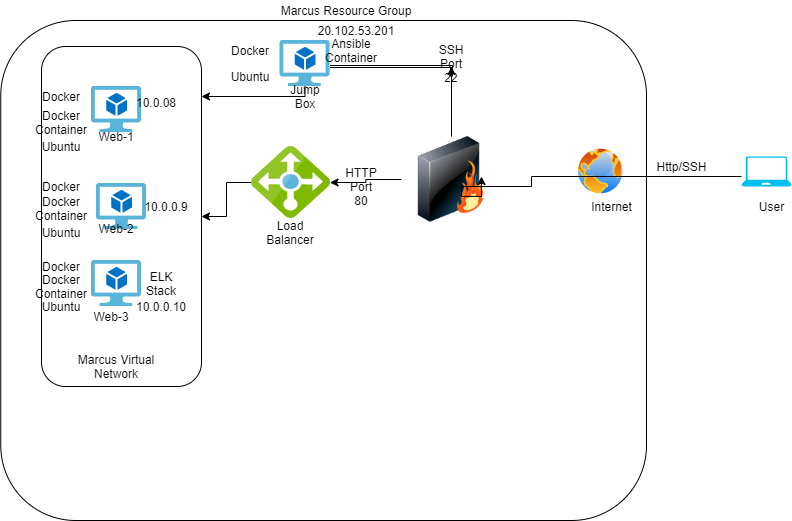

The diagram above was exported from draw.io. Its source (the exported page's mxGraphModel, read from the mxfile embedded in the PNG):
<mxGraphModel dx="1092" dy="508" grid="1" gridSize="10" guides="1" tooltips="1" connect="1" arrows="1" fold="1" page="1" pageScale="1" pageWidth="850" pageHeight="1100" math="0" shadow="0">
  <root>
    <mxCell id="0" />
    <mxCell id="1" parent="0" />
    <mxCell id="uSkRdBtcn-mzaaSeA4D1-11" value="" style="rounded=1;whiteSpace=wrap;html=1;" parent="1" vertex="1">
      <mxGeometry x="49.25" y="64" width="645.75" height="500" as="geometry" />
    </mxCell>
    <mxCell id="uSkRdBtcn-mzaaSeA4D1-13" value="" style="rounded=1;whiteSpace=wrap;html=1;" parent="1" vertex="1">
      <mxGeometry x="90" y="90" width="160" height="340" as="geometry" />
    </mxCell>
    <mxCell id="uSkRdBtcn-mzaaSeA4D1-20" value="" style="edgeStyle=orthogonalEdgeStyle;rounded=0;orthogonalLoop=1;jettySize=auto;html=1;" parent="1" source="uSkRdBtcn-mzaaSeA4D1-1" target="uSkRdBtcn-mzaaSeA4D1-13" edge="1">
      <mxGeometry relative="1" as="geometry" />
    </mxCell>
    <mxCell id="uSkRdBtcn-mzaaSeA4D1-1" value="" style="aspect=fixed;html=1;points=[];align=center;image;fontSize=12;image=img/lib/mscae/Load_Balancer_feature.svg;dashed=0;fontFamily=Helvetica;fontColor=#000000;strokeColor=#000000;fillColor=#F58536;" parent="1" vertex="1">
      <mxGeometry x="300" y="190" width="78.5" height="72" as="geometry" />
    </mxCell>
    <mxCell id="uSkRdBtcn-mzaaSeA4D1-2" value="" style="aspect=fixed;html=1;points=[];align=center;image;fontSize=12;image=img/lib/mscae/Virtual_Machine_2.svg;" parent="1" vertex="1">
      <mxGeometry x="140" y="130" width="50" height="46" as="geometry" />
    </mxCell>
    <mxCell id="uSkRdBtcn-mzaaSeA4D1-3" value="" style="aspect=fixed;html=1;points=[];align=center;image;fontSize=12;image=img/lib/mscae/Virtual_Machine_2.svg;" parent="1" vertex="1">
      <mxGeometry x="140" y="304" width="50" height="46" as="geometry" />
    </mxCell>
    <mxCell id="uSkRdBtcn-mzaaSeA4D1-4" value="" style="aspect=fixed;html=1;points=[];align=center;image;fontSize=12;image=img/lib/mscae/Virtual_Machine_2.svg;" parent="1" vertex="1">
      <mxGeometry x="145" y="227" width="50" height="46" as="geometry" />
    </mxCell>
    <mxCell id="uSkRdBtcn-mzaaSeA4D1-23" style="edgeStyle=orthogonalEdgeStyle;rounded=0;orthogonalLoop=1;jettySize=auto;html=1;" parent="1" source="uSkRdBtcn-mzaaSeA4D1-5" target="uSkRdBtcn-mzaaSeA4D1-13" edge="1">
      <mxGeometry relative="1" as="geometry">
        <Array as="points">
          <mxPoint x="354" y="140" />
        </Array>
      </mxGeometry>
    </mxCell>
    <mxCell id="Gq2XCK8dX65WbDP9WtMX-13" value="" style="edgeStyle=orthogonalEdgeStyle;shape=link;rounded=0;orthogonalLoop=1;jettySize=auto;html=1;width=-2;" edge="1" parent="1" source="uSkRdBtcn-mzaaSeA4D1-5">
      <mxGeometry relative="1" as="geometry">
        <mxPoint x="500" y="120" as="targetPoint" />
        <Array as="points">
          <mxPoint x="500" y="110" />
        </Array>
      </mxGeometry>
    </mxCell>
    <mxCell id="uSkRdBtcn-mzaaSeA4D1-5" value="" style="aspect=fixed;html=1;points=[];align=center;image;fontSize=12;image=img/lib/mscae/Virtual_Machine_2.svg;" parent="1" vertex="1">
      <mxGeometry x="328.5" y="84" width="50" height="46" as="geometry" />
    </mxCell>
    <mxCell id="uSkRdBtcn-mzaaSeA4D1-8" value="" style="aspect=fixed;perimeter=ellipsePerimeter;html=1;align=center;shadow=0;dashed=0;spacingTop=3;image;image=img/lib/active_directory/internet_globe.svg;" parent="1" vertex="1">
      <mxGeometry x="624.25" y="190" width="50" height="50" as="geometry" />
    </mxCell>
    <mxCell id="uSkRdBtcn-mzaaSeA4D1-22" value="" style="edgeStyle=orthogonalEdgeStyle;rounded=0;orthogonalLoop=1;jettySize=auto;html=1;" parent="1" source="uSkRdBtcn-mzaaSeA4D1-9" target="uSkRdBtcn-mzaaSeA4D1-1" edge="1">
      <mxGeometry relative="1" as="geometry" />
    </mxCell>
    <mxCell id="Gq2XCK8dX65WbDP9WtMX-11" value="" style="edgeStyle=orthogonalEdgeStyle;rounded=0;orthogonalLoop=1;jettySize=auto;html=1;" edge="1" parent="1" source="uSkRdBtcn-mzaaSeA4D1-9">
      <mxGeometry relative="1" as="geometry">
        <mxPoint x="500" y="110" as="targetPoint" />
      </mxGeometry>
    </mxCell>
    <mxCell id="uSkRdBtcn-mzaaSeA4D1-9" value="" style="image;html=1;image=img/lib/clip_art/networking/Firewall_128x128.png" parent="1" vertex="1">
      <mxGeometry x="450" y="180" width="100" height="86" as="geometry" />
    </mxCell>
    <mxCell id="uSkRdBtcn-mzaaSeA4D1-12" value="Marcus Resource Group" style="text;html=1;strokeColor=none;fillColor=none;align=center;verticalAlign=middle;whiteSpace=wrap;rounded=0;" parent="1" vertex="1">
      <mxGeometry x="260" y="44" width="270" height="20" as="geometry" />
    </mxCell>
    <mxCell id="uSkRdBtcn-mzaaSeA4D1-14" value="Marcus Virtual Network" style="text;html=1;strokeColor=none;fillColor=none;align=center;verticalAlign=middle;whiteSpace=wrap;rounded=0;" parent="1" vertex="1">
      <mxGeometry x="105" y="400" width="120" height="20" as="geometry" />
    </mxCell>
    <mxCell id="uSkRdBtcn-mzaaSeA4D1-21" style="edgeStyle=orthogonalEdgeStyle;rounded=0;orthogonalLoop=1;jettySize=auto;html=1;" parent="1" source="uSkRdBtcn-mzaaSeA4D1-16" edge="1">
      <mxGeometry relative="1" as="geometry">
        <mxPoint x="530" y="220" as="targetPoint" />
        <Array as="points">
          <mxPoint x="580" y="220" />
          <mxPoint x="580" y="230" />
          <mxPoint x="510" y="230" />
          <mxPoint x="510" y="240" />
          <mxPoint x="530" y="240" />
        </Array>
      </mxGeometry>
    </mxCell>
    <mxCell id="uSkRdBtcn-mzaaSeA4D1-16" value="" style="verticalLabelPosition=bottom;html=1;verticalAlign=top;align=center;strokeColor=none;fillColor=#00BEF2;shape=mxgraph.azure.laptop;pointerEvents=1;" parent="1" vertex="1">
      <mxGeometry x="790" y="200" width="50" height="30" as="geometry" />
    </mxCell>
    <mxCell id="Gq2XCK8dX65WbDP9WtMX-6" value="User" style="text;html=1;align=center;verticalAlign=middle;resizable=0;points=[];autosize=1;strokeColor=none;" vertex="1" parent="1">
      <mxGeometry x="800" y="240" width="40" height="20" as="geometry" />
    </mxCell>
    <mxCell id="Gq2XCK8dX65WbDP9WtMX-7" value="Internet" style="text;html=1;align=center;verticalAlign=middle;resizable=0;points=[];autosize=1;strokeColor=none;" vertex="1" parent="1">
      <mxGeometry x="630" y="240" width="60" height="20" as="geometry" />
    </mxCell>
    <mxCell id="Gq2XCK8dX65WbDP9WtMX-9" value="Http/SSH" style="text;html=1;align=center;verticalAlign=middle;resizable=0;points=[];autosize=1;strokeColor=none;" vertex="1" parent="1">
      <mxGeometry x="695" y="200" width="70" height="20" as="geometry" />
    </mxCell>
    <mxCell id="Gq2XCK8dX65WbDP9WtMX-14" value="SSH Port 22" style="text;html=1;strokeColor=none;fillColor=none;align=center;verticalAlign=middle;whiteSpace=wrap;rounded=0;" vertex="1" parent="1">
      <mxGeometry x="480" y="97" width="40" height="20" as="geometry" />
    </mxCell>
    <mxCell id="Gq2XCK8dX65WbDP9WtMX-15" value="HTTP Port 80" style="text;html=1;strokeColor=none;fillColor=none;align=center;verticalAlign=middle;whiteSpace=wrap;rounded=0;" vertex="1" parent="1">
      <mxGeometry x="390" y="220" width="40" height="20" as="geometry" />
    </mxCell>
    <mxCell id="Gq2XCK8dX65WbDP9WtMX-16" value="Jump Box&lt;br&gt;" style="text;html=1;strokeColor=none;fillColor=none;align=center;verticalAlign=middle;whiteSpace=wrap;rounded=0;" vertex="1" parent="1">
      <mxGeometry x="333.5" y="130" width="40" height="20" as="geometry" />
    </mxCell>
    <mxCell id="Gq2XCK8dX65WbDP9WtMX-20" value="Web-1&lt;br&gt;" style="text;html=1;strokeColor=none;fillColor=none;align=center;verticalAlign=middle;whiteSpace=wrap;rounded=0;" vertex="1" parent="1">
      <mxGeometry x="145" y="170" width="40" height="20" as="geometry" />
    </mxCell>
    <mxCell id="Gq2XCK8dX65WbDP9WtMX-21" value="Web-2&lt;br&gt;" style="text;html=1;strokeColor=none;fillColor=none;align=center;verticalAlign=middle;whiteSpace=wrap;rounded=0;" vertex="1" parent="1">
      <mxGeometry x="145" y="262" width="40" height="20" as="geometry" />
    </mxCell>
    <mxCell id="Gq2XCK8dX65WbDP9WtMX-22" value="Web-3" style="text;html=1;strokeColor=none;fillColor=none;align=center;verticalAlign=middle;whiteSpace=wrap;rounded=0;" vertex="1" parent="1">
      <mxGeometry x="140" y="350" width="40" height="20" as="geometry" />
    </mxCell>
    <mxCell id="Gq2XCK8dX65WbDP9WtMX-23" value="Load Balancer&lt;br&gt;" style="text;html=1;strokeColor=none;fillColor=none;align=center;verticalAlign=middle;whiteSpace=wrap;rounded=0;" vertex="1" parent="1">
      <mxGeometry x="319.25" y="266" width="40" height="20" as="geometry" />
    </mxCell>
    <mxCell id="Gq2XCK8dX65WbDP9WtMX-24" value="Docker Container" style="text;html=1;strokeColor=none;fillColor=none;align=center;verticalAlign=middle;whiteSpace=wrap;rounded=0;" vertex="1" parent="1">
      <mxGeometry x="90" y="156" width="40" height="20" as="geometry" />
    </mxCell>
    <mxCell id="Gq2XCK8dX65WbDP9WtMX-25" value="Docker" style="text;html=1;strokeColor=none;fillColor=none;align=center;verticalAlign=middle;whiteSpace=wrap;rounded=0;" vertex="1" parent="1">
      <mxGeometry x="90" y="130" width="40" height="20" as="geometry" />
    </mxCell>
    <mxCell id="Gq2XCK8dX65WbDP9WtMX-26" value="Ubuntu" style="text;html=1;strokeColor=none;fillColor=none;align=center;verticalAlign=middle;whiteSpace=wrap;rounded=0;" vertex="1" parent="1">
      <mxGeometry x="90" y="180" width="40" height="20" as="geometry" />
    </mxCell>
    <mxCell id="Gq2XCK8dX65WbDP9WtMX-27" value="Docker&lt;br&gt;Container&lt;br&gt;" style="text;html=1;strokeColor=none;fillColor=none;align=center;verticalAlign=middle;whiteSpace=wrap;rounded=0;" vertex="1" parent="1">
      <mxGeometry x="90" y="242" width="40" height="20" as="geometry" />
    </mxCell>
    <mxCell id="Gq2XCK8dX65WbDP9WtMX-28" value="Docker" style="text;html=1;strokeColor=none;fillColor=none;align=center;verticalAlign=middle;whiteSpace=wrap;rounded=0;" vertex="1" parent="1">
      <mxGeometry x="90" y="220" width="40" height="20" as="geometry" />
    </mxCell>
    <mxCell id="Gq2XCK8dX65WbDP9WtMX-29" value="Docker&lt;br&gt;" style="text;html=1;strokeColor=none;fillColor=none;align=center;verticalAlign=middle;whiteSpace=wrap;rounded=0;" vertex="1" parent="1">
      <mxGeometry x="90" y="300" width="40" height="20" as="geometry" />
    </mxCell>
    <mxCell id="Gq2XCK8dX65WbDP9WtMX-39" value="Docker&lt;br&gt;Container" style="text;html=1;strokeColor=none;fillColor=none;align=center;verticalAlign=middle;whiteSpace=wrap;rounded=0;" vertex="1" parent="1">
      <mxGeometry x="90" y="320" width="40" height="20" as="geometry" />
    </mxCell>
    <mxCell id="Gq2XCK8dX65WbDP9WtMX-40" value="Ubuntu" style="text;html=1;strokeColor=none;fillColor=none;align=center;verticalAlign=middle;whiteSpace=wrap;rounded=0;" vertex="1" parent="1">
      <mxGeometry x="90" y="266" width="40" height="20" as="geometry" />
    </mxCell>
    <mxCell id="Gq2XCK8dX65WbDP9WtMX-41" value="Ubuntu&lt;br&gt;" style="text;html=1;strokeColor=none;fillColor=none;align=center;verticalAlign=middle;whiteSpace=wrap;rounded=0;" vertex="1" parent="1">
      <mxGeometry x="90" y="340" width="40" height="20" as="geometry" />
    </mxCell>
    <mxCell id="Gq2XCK8dX65WbDP9WtMX-43" value="Docker&lt;br&gt;" style="text;html=1;strokeColor=none;fillColor=none;align=center;verticalAlign=middle;whiteSpace=wrap;rounded=0;" vertex="1" parent="1">
      <mxGeometry x="279.25" y="84" width="40" height="20" as="geometry" />
    </mxCell>
    <mxCell id="Gq2XCK8dX65WbDP9WtMX-44" value="Ansible Container" style="text;html=1;strokeColor=none;fillColor=none;align=center;verticalAlign=middle;whiteSpace=wrap;rounded=0;" vertex="1" parent="1">
      <mxGeometry x="380" y="84" width="40" height="20" as="geometry" />
    </mxCell>
    <mxCell id="Gq2XCK8dX65WbDP9WtMX-45" value="Ubuntu" style="text;html=1;strokeColor=none;fillColor=none;align=center;verticalAlign=middle;whiteSpace=wrap;rounded=0;" vertex="1" parent="1">
      <mxGeometry x="279.25" y="110" width="40" height="20" as="geometry" />
    </mxCell>
    <mxCell id="Gq2XCK8dX65WbDP9WtMX-48" value="10.0.0.9" style="text;html=1;strokeColor=none;fillColor=none;align=center;verticalAlign=middle;whiteSpace=wrap;rounded=0;" vertex="1" parent="1">
      <mxGeometry x="195" y="240" width="40" height="20" as="geometry" />
    </mxCell>
    <mxCell id="Gq2XCK8dX65WbDP9WtMX-49" value="ELK Stack" style="text;html=1;strokeColor=none;fillColor=none;align=center;verticalAlign=middle;whiteSpace=wrap;rounded=0;" vertex="1" parent="1">
      <mxGeometry x="190" y="317" width="40" height="20" as="geometry" />
    </mxCell>
    <mxCell id="Gq2XCK8dX65WbDP9WtMX-50" value="20.102.53.201" style="text;html=1;strokeColor=none;fillColor=none;align=center;verticalAlign=middle;whiteSpace=wrap;rounded=0;" vertex="1" parent="1">
      <mxGeometry x="385" y="64" width="40" height="20" as="geometry" />
    </mxCell>
    <mxCell id="Gq2XCK8dX65WbDP9WtMX-51" value="10.0.08" style="text;html=1;strokeColor=none;fillColor=none;align=center;verticalAlign=middle;whiteSpace=wrap;rounded=0;" vertex="1" parent="1">
      <mxGeometry x="185" y="136" width="40" height="20" as="geometry" />
    </mxCell>
    <mxCell id="Gq2XCK8dX65WbDP9WtMX-52" value="10.0.0.10" style="text;html=1;strokeColor=none;fillColor=none;align=center;verticalAlign=middle;whiteSpace=wrap;rounded=0;" vertex="1" parent="1">
      <mxGeometry x="190" y="340" width="40" height="20" as="geometry" />
    </mxCell>
  </root>
</mxGraphModel>